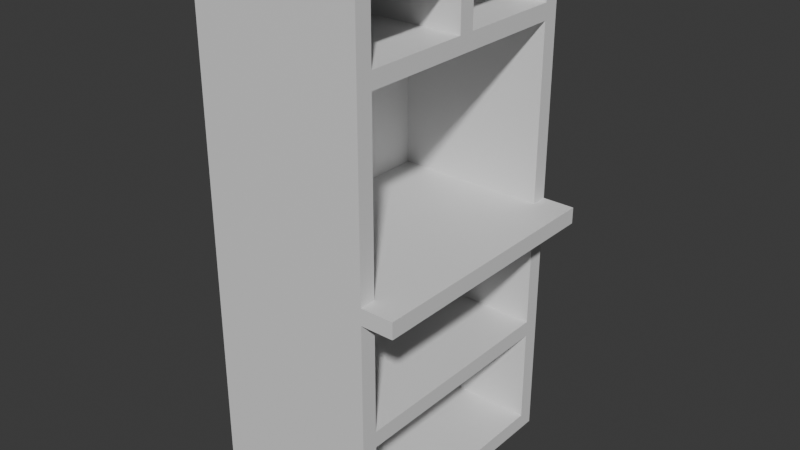 # Source: aparador_final.blend  (saved by Blender 4.3.34; exported with 4.5.12 LTS)
import bpy
from mathutils import Matrix  # noqa: F401  (used for matrix-valued properties, if any)

bpy.ops.wm.read_factory_settings(use_empty=True)
scene = bpy.context.scene
scene.name = 'Scene'

# ---- collections
col_final = bpy.data.collections.new('Final'); scene.collection.children.link(col_final)

# ---- materials (node trees are filled in below, after node groups)
mat_material = bpy.data.materials.new('Material')
mat_material.alpha_threshold = 0.0
mat_material.roughness = 0.5
mat_material.line_color = (0.0, 0.0, 0.0, 1.0)

# ---- material node trees
mat_material.use_nodes = True; mat_material.node_tree.nodes.clear()
_N = mat_material.node_tree.nodes; _L = mat_material.node_tree.links
n0 = _N.new('ShaderNodeOutputMaterial'); n0.name = 'Material Output'; n0.location = (300, 300)
n1 = _N.new('ShaderNodeBsdfPrincipled'); n1.name = 'Principled BSDF'; n1.location = (10, 300)
n1.inputs[3].default_value = 1.45
_L.new(n1.outputs[0], n0.inputs[0])
n0.is_active_output = True

# ---- world
world_world = bpy.data.worlds.new('World'); scene.world = world_world
world_world.use_nodes = True; world_world.node_tree.nodes.clear()
_N = world_world.node_tree.nodes; _L = world_world.node_tree.links
n0 = _N.new('ShaderNodeOutputWorld'); n0.name = 'World Output'; n0.location = (300, 300)
n1 = _N.new('ShaderNodeBackground'); n1.name = 'Background'; n1.location = (10, 300)
n1.inputs[0].default_value = (0.05088, 0.05088, 0.05088, 1.0)
_L.new(n1.outputs[0], n0.inputs[0])
n0.is_active_output = True
world_world.color = (0.05088, 0.05088, 0.05088)
world_world.sun_shadow_jitter_overblur = 0.0

# ---- meshes
me_cube = bpy.data.meshes.new('Cube')
me_cube.from_pydata([(2.0, 2.0, 2.0), (2.385, 2.0, 1.0), (2.0, 2.0, 0.0), (2.385, 2.0, 0.9375), (2.0, 0.0, 2.0), (2.385, 0.0, 1.0), (2.0, 0.0, 0.0), (2.385, 0.0, 0.9375), (0.0, 2.0, 2.0), (0.1923, 1.875, 1.675), (0.0, 2.0, 1.0), (0.1923, 1.875, 1.938), (0.1923, 0.9375, 1.938), (0.1923, 1.875, 0.9375), (0.1923, 1.875, 0.4375), (0.1923, 1.875, 1.0), (0.1923, 1.875, 1.737), (0.0, 2.0, 0.0), (0.0, 2.0, 0.9375), (0.1923, 0.9375, 1.737), (0.1923, 1.875, 0.5), (0.1923, 1.875, 0.0625), (0.0, 0.0, 2.0), (0.0, 0.0, 1.0), (0.1923, 0.125, 1.675), (0.1923, 0.125, 1.938), (0.1923, 1.062, 1.938), (0.1923, 0.125, 0.9375), (0.1923, 0.125, 0.4375), (0.1923, 0.125, 1.737), (0.0, 0.0, 0.9375), (0.1923, 1.062, 1.737), (0.0, 0.0, 0.0), (0.1923, 0.125, 1.0), (0.1923, 0.125, 0.0625), (0.1923, 0.125, 0.5), (2.0, 0.125, 1.938), (2.0, 0.9375, 1.737), (2.0, 1.062, 1.737), (2.0, 1.062, 1.938), (2.0, 0.9375, 1.938), (2.0, 1.875, 0.4375), (2.0, 1.875, 0.5), (2.0, 1.875, 0.9375), (2.0, 1.875, 1.0), (2.0, 2.0, 1.0), (2.0, 1.875, 1.675), (2.0, 1.875, 1.737), (2.0, 1.875, 1.938), (2.0, 2.0, 0.9375), (2.0, 0.125, 0.0625), (2.0, 0.125, 0.4375), (2.0, 0.0, 0.9375), (2.0, 0.125, 0.5), (2.0, 0.125, 0.9375), (2.0, 0.125, 1.0), (2.0, 0.0, 1.0), (2.0, 0.125, 1.675), (2.0, 0.125, 1.737), (2.0, 1.875, 0.0625)], [], [(0, 8, 22, 4), (56, 4, 22, 23), (30, 32, 6, 52), (22, 8, 10, 23), (17, 32, 30, 18), (17, 2, 6, 32), (40, 37, 38, 39, 48, 47, 46, 44, 45, 0, 4, 56, 55, 57, 58, 36), (41, 42, 53, 51), (57, 46, 47, 38, 37, 58), (52, 6, 2, 49, 43, 42, 41, 59, 50, 51, 53, 54), (10, 8, 0, 45), (2, 17, 18, 49), (24, 9, 46, 57), (33, 24, 57, 55), (15, 9, 24, 33), (46, 9, 15, 44), (28, 14, 41, 51), (50, 34, 28, 51), (34, 21, 14, 28), (21, 34, 50, 59), (41, 14, 21, 59), (53, 35, 27, 54), (27, 35, 20, 13), (20, 35, 53, 42), (13, 20, 42, 43), (25, 12, 40, 36), (58, 29, 25, 36), (29, 19, 12, 25), (19, 29, 58, 37), (40, 12, 19, 37), (26, 11, 48, 39), (38, 31, 26, 39), (31, 16, 11, 26), (16, 31, 38, 47), (48, 11, 16, 47), (1, 45, 44, 15, 33, 55, 56, 5), (7, 5, 56, 23, 30, 52), (30, 23, 10, 18), (54, 27, 13, 43, 49, 3, 7, 52), (3, 1, 5, 7), (3, 49, 18, 10, 45, 1)])
_uv = me_cube.uv_layers.new(name='UVMap')
_uv.uv.foreach_set('vector', [0.625, 0.5, 0.875, 0.5, 0.875, 0.75, 0.625, 0.75, 0.5, 0.75, 0.625, 0.75, 0.625, 1.0, 0.5, 1.0, 0.4922, 1.0, 0.375, 1.0, 0.375, 0.75, 0.4922, 0.75, 0.625, 0.0, 0.625, 0.25, 0.5, 0.25, 0.5, 0.0, 0.375, 0.25, 0.375, 0.0, 0.4922, 0.0, 0.4922, 0.25, 0.125, 0.5, 0.375, 0.5, 0.375, 0.75, 0.125, 0.75, 0.6172, 0.6328, 0.5922, 0.6328, 0.5922, 0.6172, 0.6172, 0.6172, 0.6172, 0.5156, 0.5922, 0.5156, 0.5844, 0.5156, 0.5, 0.5156, 0.5, 0.5, 0.625, 0.5, 0.625, 0.75, 0.5, 0.75, 0.5, 0.7344, 0.5844, 0.7344, 0.5922, 0.7344, 0.6172, 0.7344, 0.4297, 0.5156, 0.4375, 0.5156, 0.4375, 0.7344, 0.4297, 0.7344, 0.5844, 0.7344, 0.5844, 0.5156, 0.5922, 0.5156, 0.5922, 0.6172, 0.5922, 0.6328, 0.5922, 0.7344, 0.4922, 0.75, 0.375, 0.75, 0.375, 0.5, 0.4922, 0.5, 0.4922, 0.5156, 0.4375, 0.5156, 0.4297, 0.5156, 0.3828, 0.5156, 0.3828, 0.7344, 0.4297, 0.7344, 0.4375, 0.7344, 0.4922, 0.7344, 0.5, 0.25, 0.625, 0.25, 0.625, 0.5, 0.5, 0.5, 0.375, 0.5, 0.375, 0.25, 0.4922, 0.25, 0.4922, 0.5, 0.875, 0.75, 0.875, 0.5, 0.6914, 0.5, 0.6914, 0.75, 0.375, 1.0, 0.625, 1.0, 0.625, 0.8164, 0.375, 0.8164, 0.375, 0.25, 0.625, 0.25, 0.625, 0.0, 0.375, 0.0, 0.625, 0.4336, 0.625, 0.25, 0.375, 0.25, 0.375, 0.4336, 0.875, 0.75, 0.875, 0.5, 0.6914, 0.5, 0.6914, 0.75, 0.375, 0.8164, 0.375, 1.0, 0.625, 1.0, 0.625, 0.8164, 0.375, 0.0, 0.375, 0.25, 0.625, 0.25, 0.625, 0.0, 0.125, 0.5, 0.125, 0.75, 0.3086, 0.75, 0.3086, 0.5, 0.625, 0.4336, 0.625, 0.25, 0.375, 0.25, 0.375, 0.4336, 0.375, 0.8164, 0.375, 1.0, 0.625, 1.0, 0.625, 0.8164, 0.625, 0.0, 0.375, 0.0, 0.375, 0.25, 0.625, 0.25, 0.125, 0.5, 0.125, 0.75, 0.3086, 0.75, 0.3086, 0.5, 0.625, 0.25, 0.375, 0.25, 0.375, 0.4336, 0.625, 0.4336, 0.875, 0.75, 0.875, 0.5, 0.6914, 0.5, 0.6914, 0.75, 0.375, 0.8164, 0.375, 1.0, 0.625, 1.0, 0.625, 0.8164, 0.375, 0.0, 0.375, 0.25, 0.625, 0.25, 0.625, 0.0, 0.125, 0.5, 0.125, 0.75, 0.3086, 0.75, 0.3086, 0.5, 0.625, 0.4336, 0.625, 0.25, 0.375, 0.25, 0.375, 0.4336, 0.875, 0.75, 0.875, 0.5, 0.6914, 0.5, 0.6914, 0.75, 0.375, 0.8164, 0.375, 1.0, 0.625, 1.0, 0.625, 0.8164, 0.375, 0.0, 0.375, 0.25, 0.625, 0.25, 0.625, 0.0, 0.125, 0.5, 0.125, 0.75, 0.3086, 0.75, 0.3086, 0.5, 0.625, 0.4336, 0.625, 0.25, 0.375, 0.25, 0.375, 0.4336, 0.625, 0.5, 0.6653, 0.5, 0.6653, 0.5156, 0.8548, 0.5156, 0.8548, 0.7344, 0.6653, 0.7344, 0.6653, 0.75, 0.625, 0.75, 0.375, 0.75, 0.625, 0.75, 0.625, 0.7903, 0.625, 1.0, 0.375, 1.0, 0.375, 0.7903, 0.375, 0.0, 0.625, 0.0, 0.625, 0.25, 0.375, 0.25, 0.3347, 0.7344, 0.1452, 0.7344, 0.1452, 0.5156, 0.3347, 0.5156, 0.3347, 0.5, 0.375, 0.5, 0.375, 0.75, 0.3347, 0.75, 0.375, 0.5, 0.625, 0.5, 0.625, 0.75, 0.375, 0.75, 0.375, 0.5, 0.375, 0.4597, 0.375, 0.25, 0.625, 0.25, 0.625, 0.4597, 0.625, 0.5])
me_cube.materials.append(mat_material)
me_cube.use_mirror_vertex_groups = False
me_cube.update()

# ---- objects
ob_bloque_base = bpy.data.objects.new('Bloque base', me_cube)

# ---- transforms, parenting, visibility, modifiers, constraints
ob_bloque_base.location = (0.0, 0.0, 0.0)
ob_bloque_base.scale = (0.325, 0.5, 1.0)
ob_bloque_base.lock_rotations_4d = False
ob_bloque_base.empty_display_type = 'ARROWS'
ob_bloque_base.lineart.crease_threshold = 0.0

# ---- collection membership
col_final.objects.link(ob_bloque_base)

# ---- scene / render settings (as saved in the file)
scene.frame_start = 1; scene.frame_end = 250; scene.frame_set(0)
scene.render.engine = 'BLENDER_EEVEE_NEXT'
bpy.context.view_layer.update()

# ---- added for rendering (the .blend has no active camera and no usable light): camera, sun
cam_auto = bpy.data.cameras.new('AutoCamera')
cam_auto.lens = 50.0
cam_auto.sensor_width = 36.0
cam_auto.clip_end = 1000.0
ob_auto_camera = bpy.data.objects.new('AutoCamera', cam_auto)
scene.collection.objects.link(ob_auto_camera)
ob_auto_camera.location = (2.5771, -2.12752, 2.75168)
ob_auto_camera.rotation_euler = (1.09748, -7.21219e-08, 0.694738)
scene.camera = ob_auto_camera
light_auto_sun = bpy.data.lights.new('AutoSun', 'SUN')
light_auto_sun.energy = 3.0
light_auto_sun.angle = 0.0523599
ob_auto_sun = bpy.data.objects.new('AutoSun', light_auto_sun)
scene.collection.objects.link(ob_auto_sun)
ob_auto_sun.rotation_euler = (0.872665, 0.174533, 0.523599)
bpy.context.view_layer.update()
